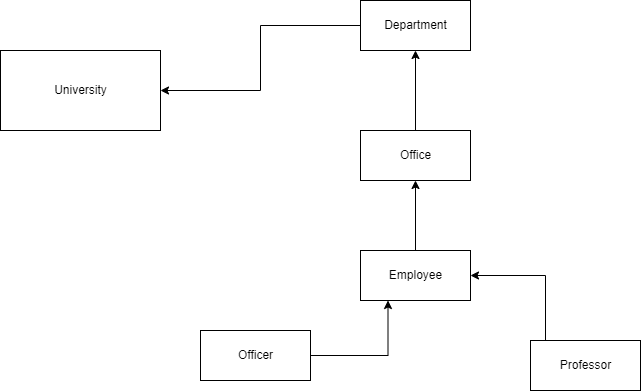

The diagram above was exported from draw.io. Its source (the exported page's mxGraphModel, read from the mxfile embedded in the PNG):
<mxGraphModel dx="1038" dy="539" grid="1" gridSize="10" guides="1" tooltips="1" connect="1" arrows="1" fold="1" page="1" pageScale="1" pageWidth="827" pageHeight="1169" math="0" shadow="0">
  <root>
    <mxCell id="0" />
    <mxCell id="1" parent="0" />
    <mxCell id="7y92Ve595s072Qv2z4Sc-5" value="University" style="html=1;" vertex="1" parent="1">
      <mxGeometry x="120" y="160" width="160" height="80" as="geometry" />
    </mxCell>
    <mxCell id="7y92Ve595s072Qv2z4Sc-18" value="" style="edgeStyle=orthogonalEdgeStyle;rounded=0;orthogonalLoop=1;jettySize=auto;html=1;" edge="1" parent="1" source="7y92Ve595s072Qv2z4Sc-8" target="7y92Ve595s072Qv2z4Sc-16">
      <mxGeometry relative="1" as="geometry" />
    </mxCell>
    <mxCell id="7y92Ve595s072Qv2z4Sc-8" value="Employee&lt;br&gt;" style="html=1;" vertex="1" parent="1">
      <mxGeometry x="480" y="360" width="110" height="50" as="geometry" />
    </mxCell>
    <mxCell id="7y92Ve595s072Qv2z4Sc-15" value="" style="edgeStyle=orthogonalEdgeStyle;rounded=0;orthogonalLoop=1;jettySize=auto;html=1;" edge="1" parent="1" source="7y92Ve595s072Qv2z4Sc-9" target="7y92Ve595s072Qv2z4Sc-8">
      <mxGeometry relative="1" as="geometry">
        <Array as="points">
          <mxPoint x="665" y="495" />
        </Array>
      </mxGeometry>
    </mxCell>
    <mxCell id="7y92Ve595s072Qv2z4Sc-9" value="Professor" style="html=1;" vertex="1" parent="1">
      <mxGeometry x="650" y="450" width="110" height="50" as="geometry" />
    </mxCell>
    <mxCell id="7y92Ve595s072Qv2z4Sc-14" value="" style="edgeStyle=orthogonalEdgeStyle;rounded=0;orthogonalLoop=1;jettySize=auto;html=1;entryX=0.25;entryY=1;entryDx=0;entryDy=0;" edge="1" parent="1" source="7y92Ve595s072Qv2z4Sc-10" target="7y92Ve595s072Qv2z4Sc-8">
      <mxGeometry relative="1" as="geometry">
        <mxPoint x="535" y="200" as="targetPoint" />
      </mxGeometry>
    </mxCell>
    <mxCell id="7y92Ve595s072Qv2z4Sc-10" value="Officer" style="html=1;" vertex="1" parent="1">
      <mxGeometry x="320" y="440" width="110" height="50" as="geometry" />
    </mxCell>
    <mxCell id="7y92Ve595s072Qv2z4Sc-20" value="" style="edgeStyle=orthogonalEdgeStyle;rounded=0;orthogonalLoop=1;jettySize=auto;html=1;" edge="1" parent="1" source="7y92Ve595s072Qv2z4Sc-16" target="7y92Ve595s072Qv2z4Sc-19">
      <mxGeometry relative="1" as="geometry" />
    </mxCell>
    <mxCell id="7y92Ve595s072Qv2z4Sc-16" value="Office" style="html=1;" vertex="1" parent="1">
      <mxGeometry x="480" y="240" width="110" height="50" as="geometry" />
    </mxCell>
    <mxCell id="7y92Ve595s072Qv2z4Sc-22" value="" style="edgeStyle=orthogonalEdgeStyle;rounded=0;orthogonalLoop=1;jettySize=auto;html=1;" edge="1" parent="1" source="7y92Ve595s072Qv2z4Sc-19" target="7y92Ve595s072Qv2z4Sc-5">
      <mxGeometry relative="1" as="geometry">
        <mxPoint x="520" y="135" as="targetPoint" />
      </mxGeometry>
    </mxCell>
    <mxCell id="7y92Ve595s072Qv2z4Sc-19" value="Department" style="html=1;" vertex="1" parent="1">
      <mxGeometry x="480" y="110" width="110" height="50" as="geometry" />
    </mxCell>
  </root>
</mxGraphModel>